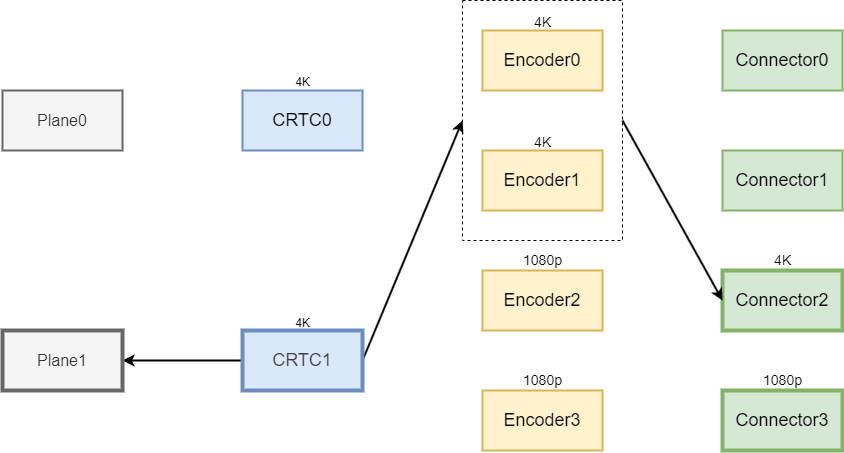

The diagram above was exported from draw.io. Its source (the exported page's mxGraphModel, read from the mxfile embedded in the PNG):
<mxGraphModel dx="1554" dy="787" grid="1" gridSize="10" guides="1" tooltips="1" connect="1" arrows="1" fold="1" page="1" pageScale="1" pageWidth="850" pageHeight="1100" background="#ffffff" math="0" shadow="0">
  <root>
    <mxCell id="0" />
    <mxCell id="1" parent="0" />
    <mxCell id="67" value="&lt;font style=&quot;font-size: 18px;&quot;&gt;CRTC0&lt;/font&gt;" style="rounded=0;whiteSpace=wrap;html=1;fillColor=#dae8fc;strokeColor=#6c8ebf;strokeWidth=2;" parent="1" vertex="1">
      <mxGeometry x="160" y="190" width="120" height="60" as="geometry" />
    </mxCell>
    <mxCell id="68" style="edgeStyle=none;html=1;exitX=0;exitY=0.5;exitDx=0;exitDy=0;strokeWidth=2;" parent="1" source="70" target="72" edge="1">
      <mxGeometry relative="1" as="geometry" />
    </mxCell>
    <mxCell id="89" style="edgeStyle=none;html=1;exitX=1;exitY=0.5;exitDx=0;exitDy=0;entryX=0;entryY=0.5;entryDx=0;entryDy=0;strokeWidth=2;" parent="1" source="70" target="78" edge="1">
      <mxGeometry relative="1" as="geometry" />
    </mxCell>
    <mxCell id="70" value="&lt;span style=&quot;color: rgb(63, 63, 63); font-size: 18px;&quot;&gt;CRTC1&lt;/span&gt;" style="rounded=0;whiteSpace=wrap;html=1;fillColor=#dae8fc;strokeColor=#6c8ebf;strokeWidth=4;" parent="1" vertex="1">
      <mxGeometry x="160" y="430" width="120" height="60" as="geometry" />
    </mxCell>
    <mxCell id="71" value="&lt;font style=&quot;font-size: 16px;&quot;&gt;Plane0&lt;/font&gt;" style="rounded=0;whiteSpace=wrap;html=1;fillColor=#f5f5f5;fontColor=#333333;strokeColor=#666666;strokeWidth=2;" parent="1" vertex="1">
      <mxGeometry x="-80" y="190" width="120" height="60" as="geometry" />
    </mxCell>
    <mxCell id="72" value="&lt;font style=&quot;font-size: 16px;&quot;&gt;Plane1&lt;/font&gt;" style="rounded=0;whiteSpace=wrap;html=1;fillColor=#f5f5f5;fontColor=#333333;strokeColor=#666666;strokeWidth=4;" parent="1" vertex="1">
      <mxGeometry x="-80" y="430" width="120" height="60" as="geometry" />
    </mxCell>
    <mxCell id="73" value="&lt;font style=&quot;font-size: 18px;&quot;&gt;Connector0&lt;/font&gt;" style="rounded=0;whiteSpace=wrap;html=1;fillColor=#d5e8d4;strokeColor=#82b366;strokeWidth=2;" parent="1" vertex="1">
      <mxGeometry x="640" y="130" width="120" height="60" as="geometry" />
    </mxCell>
    <mxCell id="74" value="&lt;font style=&quot;font-size: 18px;&quot;&gt;Connector1&lt;/font&gt;" style="rounded=0;whiteSpace=wrap;html=1;fillColor=#d5e8d4;strokeColor=#82b366;strokeWidth=2;" parent="1" vertex="1">
      <mxGeometry x="640" y="250" width="120" height="60" as="geometry" />
    </mxCell>
    <mxCell id="75" value="&lt;font style=&quot;font-size: 18px;&quot;&gt;Connector2&lt;/font&gt;" style="rounded=0;whiteSpace=wrap;html=1;fillColor=#d5e8d4;strokeColor=#82b366;strokeWidth=4;" parent="1" vertex="1">
      <mxGeometry x="640" y="370" width="120" height="60" as="geometry" />
    </mxCell>
    <mxCell id="76" value="&lt;font style=&quot;font-size: 18px;&quot;&gt;Connector3&lt;/font&gt;" style="rounded=0;whiteSpace=wrap;html=1;fillColor=#d5e8d4;strokeColor=#82b366;strokeWidth=4;" parent="1" vertex="1">
      <mxGeometry x="640" y="490" width="120" height="60" as="geometry" />
    </mxCell>
    <mxCell id="90" style="edgeStyle=none;html=1;exitX=1;exitY=0.5;exitDx=0;exitDy=0;entryX=0;entryY=0.5;entryDx=0;entryDy=0;strokeWidth=2;" parent="1" source="78" target="75" edge="1">
      <mxGeometry relative="1" as="geometry" />
    </mxCell>
    <mxCell id="78" value="" style="rounded=0;whiteSpace=wrap;html=1;fillColor=none;dashed=1;" parent="1" vertex="1">
      <mxGeometry x="380" y="100" width="160" height="240" as="geometry" />
    </mxCell>
    <mxCell id="80" value="&lt;font style=&quot;font-size: 18px;&quot;&gt;Encoder0&lt;/font&gt;" style="rounded=0;whiteSpace=wrap;html=1;fillColor=#fff2cc;strokeColor=#d6b656;strokeWidth=2;" parent="1" vertex="1">
      <mxGeometry x="400" y="130" width="120" height="60" as="geometry" />
    </mxCell>
    <mxCell id="81" value="&lt;font style=&quot;font-size: 18px;&quot;&gt;Encoder1&lt;/font&gt;" style="rounded=0;whiteSpace=wrap;html=1;fillColor=#fff2cc;strokeColor=#d6b656;strokeWidth=2;" parent="1" vertex="1">
      <mxGeometry x="400" y="250" width="120" height="60" as="geometry" />
    </mxCell>
    <mxCell id="82" value="&lt;font style=&quot;font-size: 18px;&quot;&gt;Encoder2&lt;/font&gt;" style="rounded=0;whiteSpace=wrap;html=1;fillColor=#fff2cc;strokeColor=#d6b656;strokeWidth=2;" parent="1" vertex="1">
      <mxGeometry x="400" y="370" width="120" height="60" as="geometry" />
    </mxCell>
    <mxCell id="83" value="&lt;font style=&quot;font-size: 18px;&quot;&gt;Encoder3&lt;/font&gt;" style="rounded=0;whiteSpace=wrap;html=1;fillColor=#fff2cc;strokeColor=#d6b656;strokeWidth=2;" parent="1" vertex="1">
      <mxGeometry x="400" y="490" width="120" height="60" as="geometry" />
    </mxCell>
    <mxCell id="84" value="&lt;font style=&quot;font-size: 14px;&quot;&gt;1080p&lt;/font&gt;" style="text;html=1;align=center;verticalAlign=middle;resizable=0;points=[];autosize=1;strokeColor=none;fillColor=none;" parent="1" vertex="1">
      <mxGeometry x="430" y="465" width="60" height="30" as="geometry" />
    </mxCell>
    <mxCell id="85" value="&lt;font style=&quot;font-size: 14px;&quot;&gt;1080p&lt;/font&gt;" style="text;html=1;align=center;verticalAlign=middle;resizable=0;points=[];autosize=1;strokeColor=none;fillColor=none;strokeWidth=2;" parent="1" vertex="1">
      <mxGeometry x="430" y="345" width="60" height="30" as="geometry" />
    </mxCell>
    <mxCell id="86" value="&lt;font style=&quot;font-size: 14px;&quot;&gt;4K&lt;/font&gt;" style="text;html=1;align=center;verticalAlign=middle;resizable=0;points=[];autosize=1;strokeColor=none;fillColor=none;strokeWidth=2;" parent="1" vertex="1">
      <mxGeometry x="440" y="107" width="40" height="30" as="geometry" />
    </mxCell>
    <mxCell id="87" value="&lt;font style=&quot;font-size: 14px;&quot;&gt;4K&lt;/font&gt;" style="text;html=1;align=center;verticalAlign=middle;resizable=0;points=[];autosize=1;strokeColor=none;fillColor=none;strokeWidth=2;" parent="1" vertex="1">
      <mxGeometry x="440" y="227" width="40" height="30" as="geometry" />
    </mxCell>
    <mxCell id="88" value="&lt;font style=&quot;font-size: 14px;&quot;&gt;4K&lt;/font&gt;" style="text;html=1;align=center;verticalAlign=middle;resizable=0;points=[];autosize=1;strokeColor=none;fillColor=none;strokeWidth=2;rounded=0;glass=0;shadow=0;absoluteArcSize=0;opacity=10;" parent="1" vertex="1">
      <mxGeometry x="680" y="345" width="40" height="30" as="geometry" />
    </mxCell>
    <mxCell id="91" value="4K" style="text;html=1;align=center;verticalAlign=middle;resizable=0;points=[];autosize=1;strokeColor=none;fillColor=none;" parent="1" vertex="1">
      <mxGeometry x="200" y="408" width="40" height="30" as="geometry" />
    </mxCell>
    <mxCell id="92" value="4K" style="text;html=1;align=center;verticalAlign=middle;resizable=0;points=[];autosize=1;strokeColor=none;fillColor=none;" parent="1" vertex="1">
      <mxGeometry x="200" y="167" width="40" height="30" as="geometry" />
    </mxCell>
    <mxCell id="93" value="&lt;font style=&quot;font-size: 14px;&quot;&gt;1080p&lt;/font&gt;" style="text;html=1;align=center;verticalAlign=middle;resizable=0;points=[];autosize=1;strokeColor=none;fillColor=none;strokeWidth=2;rounded=0;glass=0;shadow=0;absoluteArcSize=0;opacity=10;" vertex="1" parent="1">
      <mxGeometry x="670" y="465" width="60" height="30" as="geometry" />
    </mxCell>
  </root>
</mxGraphModel>